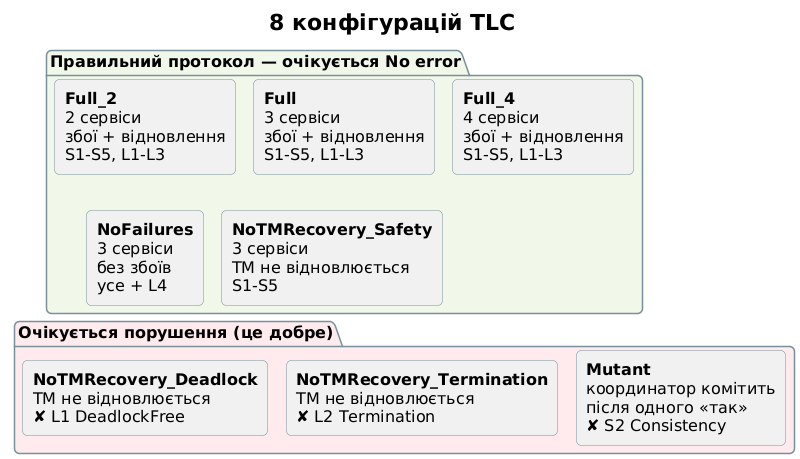

The diagram above was rendered by PlantUML. Its source (embedded in the PNG):
@startuml
!pragma layout smetana
!include _style.iuml
title 8 конфігурацій TLC

package "Правильний протокол — очікується No error" #F1F8E9 {
  rectangle "<b>Full_2</b>\n2 сервіси\nзбої + відновлення\nS1-S5, L1-L3" as F2
  rectangle "<b>Full</b>\n3 сервіси\nзбої + відновлення\nS1-S5, L1-L3" as F3
  rectangle "<b>Full_4</b>\n4 сервіси\nзбої + відновлення\nS1-S5, L1-L3" as F4
  rectangle "<b>NoFailures</b>\n3 сервіси\nбез збоїв\nусе + L4" as NF
  rectangle "<b>NoTMRecovery_Safety</b>\n3 сервіси\nTM не відновлюється\nS1-S5" as NS
}

package "Очікується порушення (це добре)" #FFEBEE {
  rectangle "<b>NoTMRecovery_Deadlock</b>\nTM не відновлюється\n✘ L1 DeadlockFree" as ND
  rectangle "<b>NoTMRecovery_Termination</b>\nTM не відновлюється\n✘ L2 Termination" as NT
  rectangle "<b>Mutant</b>\nкоординатор комітить\nпісля одного «так»\n✘ S2 Consistency" as MU
}

F2 -[hidden]right- F3
F3 -[hidden]right- F4
NF -[hidden]right- NS
ND -[hidden]right- NT
NT -[hidden]right- MU
F2 -[hidden]down- NF
NF -[hidden]down- ND
@enduml